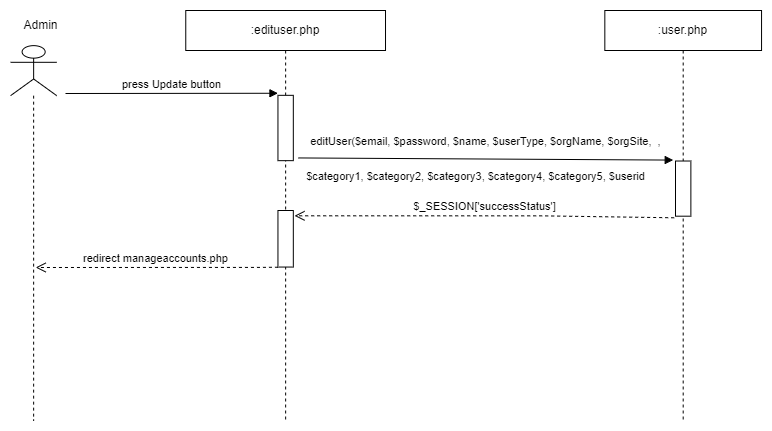

The diagram above was exported from draw.io. Its source (the exported page's mxGraphModel, read from the mxfile embedded in the PNG):
<mxGraphModel dx="1290" dy="629" grid="1" gridSize="10" guides="1" tooltips="1" connect="1" arrows="1" fold="1" page="1" pageScale="1" pageWidth="1169" pageHeight="827" math="0" shadow="0">
  <root>
    <mxCell id="0" />
    <mxCell id="1" parent="0" />
    <mxCell id="2" value=":user.php" style="shape=umlLifeline;perimeter=lifelinePerimeter;whiteSpace=wrap;html=1;container=0;collapsible=0;recursiveResize=0;outlineConnect=0;" vertex="1" parent="1">
      <mxGeometry x="739.3296795580112" y="150" width="156.71973480662987" height="410" as="geometry" />
    </mxCell>
    <mxCell id="3" value="$_SESSION['successStatus']" style="html=1;verticalAlign=bottom;endArrow=open;dashed=1;endSize=8;rounded=0;elbow=vertical;entryX=1.079;entryY=0.094;entryDx=0;entryDy=0;entryPerimeter=0;exitX=-0.087;exitY=1.029;exitDx=0;exitDy=0;exitPerimeter=0;" edge="1" source="4" target="9" parent="1">
      <mxGeometry x="0.0035" relative="1" as="geometry">
        <mxPoint x="686.8058011049724" y="355" as="sourcePoint" />
        <mxPoint x="437.58591160221" y="355.72" as="targetPoint" />
        <mxPoint as="offset" />
        <Array as="points">
          <mxPoint x="676.7293650793649" y="355.3523424494649" />
        </Array>
      </mxGeometry>
    </mxCell>
    <mxCell id="4" value="" style="html=1;points=[];perimeter=orthogonalPerimeter;container=0;" vertex="1" parent="1">
      <mxGeometry x="810.0039682539683" y="300.51960591133" width="15.365079365079362" height="55.172413793103445" as="geometry" />
    </mxCell>
    <mxCell id="5" value="press Update button" style="html=1;verticalAlign=bottom;endArrow=block;rounded=0;elbow=vertical;entryX=-0.1;entryY=0.007;entryDx=0;entryDy=0;entryPerimeter=0;" edge="1" parent="1">
      <mxGeometry width="80" relative="1" as="geometry">
        <mxPoint x="200" y="233" as="sourcePoint" />
        <mxPoint x="412.45" y="232.76195005945306" as="targetPoint" />
        <mxPoint as="offset" />
      </mxGeometry>
    </mxCell>
    <mxCell id="6" value="" style="shape=umlLifeline;participant=umlActor;perimeter=lifelinePerimeter;whiteSpace=wrap;html=1;container=0;collapsible=0;recursiveResize=0;verticalAlign=top;spacingTop=36;outlineConnect=0;fontFamily=Helvetica;fontSize=12;fontColor=default;align=center;strokeColor=default;fillColor=default;size=50;" vertex="1" parent="1">
      <mxGeometry x="145.0974917127072" y="185.14285714285714" width="46.09498342541437" height="374.8571428571429" as="geometry" />
    </mxCell>
    <mxCell id="7" value="Admin" style="text;html=1;align=center;verticalAlign=middle;resizable=0;points=[];autosize=1;strokeColor=none;fillColor=none;container=0;movable=0;rotatable=0;deletable=0;editable=0;connectable=0;" vertex="1" parent="1">
      <mxGeometry x="145.1" y="150" width="60" height="30" as="geometry" />
    </mxCell>
    <mxCell id="8" value=":edituser.php" style="shape=umlLifeline;perimeter=lifelinePerimeter;whiteSpace=wrap;html=1;container=0;collapsible=0;recursiveResize=0;outlineConnect=0;" vertex="1" parent="1">
      <mxGeometry x="320.2600331491713" y="150" width="199.75027624309394" height="409.99999999999994" as="geometry" />
    </mxCell>
    <mxCell id="9" value="" style="html=1;points=[];perimeter=orthogonalPerimeter;container=0;" vertex="1" parent="1">
      <mxGeometry x="412.45246833829157" y="349.99823275862065" width="15.365405864853374" height="56.551724137931025" as="geometry" />
    </mxCell>
    <mxCell id="10" value="redirect manageaccounts.php" style="html=1;verticalAlign=bottom;endArrow=open;dashed=1;endSize=8;rounded=0;elbow=vertical;" edge="1" parent="1">
      <mxGeometry x="0.0035" relative="1" as="geometry">
        <mxPoint x="412.45246833829157" y="406.7199568965517" as="sourcePoint" />
        <mxPoint x="170.1825966850829" y="407" as="targetPoint" />
        <mxPoint as="offset" />
        <Array as="points">
          <mxPoint x="392.47744071398216" y="406.90862514863255" />
        </Array>
      </mxGeometry>
    </mxCell>
    <mxCell id="11" value="" style="html=1;points=[];perimeter=orthogonalPerimeter;container=0;" vertex="1" parent="1">
      <mxGeometry x="412.45246833829157" y="234.82758620689654" width="15.365405864853374" height="65.33137931034481" as="geometry" />
    </mxCell>
    <mxCell id="12" value="editUser($email, $password, $name, $userType, $orgName, $orgSite,&amp;nbsp; ," style="html=1;verticalAlign=bottom;endArrow=block;rounded=0;exitX=0.86;exitY=0.995;exitDx=0;exitDy=0;exitPerimeter=0;entryX=-0.148;entryY=-0.017;entryDx=0;entryDy=0;entryPerimeter=0;" edge="1" target="4" parent="1">
      <mxGeometry x="-0.0015" y="9" width="80" relative="1" as="geometry">
        <mxPoint x="432.7459964921511" y="297.4408425343979" as="sourcePoint" />
        <mxPoint x="701.0202822064368" y="298.24512315270937" as="targetPoint" />
        <mxPoint as="offset" />
      </mxGeometry>
    </mxCell>
    <mxCell id="13" value="&lt;font style=&quot;font-size: 11px;&quot;&gt;$category1,&amp;nbsp;$category2, $category3, $category4, $category5, $userid&lt;/font&gt;" style="text;html=1;align=center;verticalAlign=middle;resizable=0;points=[];autosize=1;strokeColor=none;fillColor=none;container=0;" vertex="1" parent="1">
      <mxGeometry x="430.0014217481124" y="300.51901477832513" width="360" height="30" as="geometry" />
    </mxCell>
  </root>
</mxGraphModel>